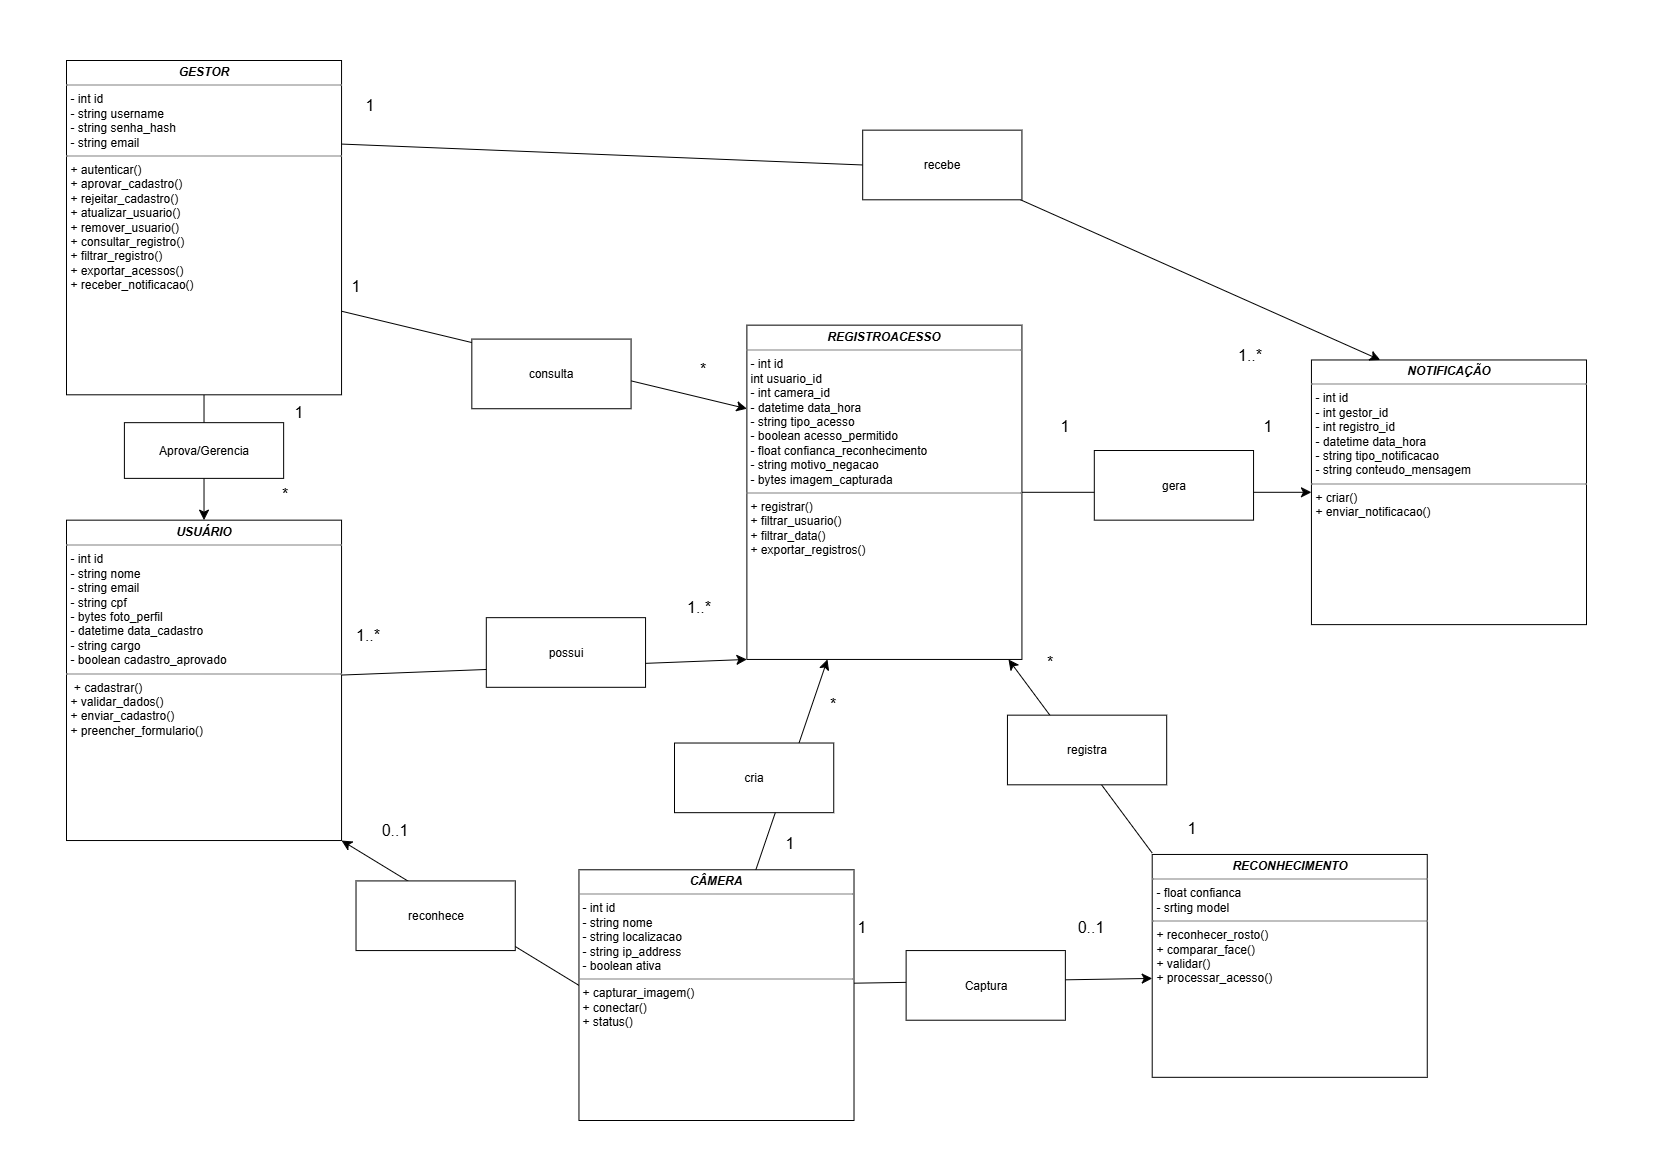

The diagram above was exported from draw.io. Its source (the exported page's mxGraphModel, read from the mxfile embedded in the PNG):
<mxGraphModel dx="2037" dy="1110" grid="1" gridSize="10" guides="1" tooltips="1" connect="1" arrows="1" fold="1" page="1" pageScale="1" pageWidth="827" pageHeight="1169" background="none" math="0" shadow="0">
  <root>
    <mxCell id="0" />
    <mxCell id="1" parent="0" />
    <mxCell id="6Rqee4M5BnXoSw8v4_QC-3" value="" style="group" vertex="1" connectable="0" parent="1">
      <mxGeometry x="66" y="60" width="1520" height="1060" as="geometry" />
    </mxCell>
    <mxCell id="qBvoSDXiW_7TUTJ4d13l-10" style="edgeStyle=none;curved=1;rounded=0;orthogonalLoop=1;jettySize=auto;html=1;exitX=0.5;exitY=1;exitDx=0;exitDy=0;entryX=0.5;entryY=0;entryDx=0;entryDy=0;fontSize=12;startSize=8;endSize=8;" parent="6Rqee4M5BnXoSw8v4_QC-3" source="qBvoSDXiW_7TUTJ4d13l-1" target="qBvoSDXiW_7TUTJ4d13l-2" edge="1">
      <mxGeometry relative="1" as="geometry" />
    </mxCell>
    <mxCell id="qBvoSDXiW_7TUTJ4d13l-29" style="edgeStyle=none;curved=1;rounded=0;orthogonalLoop=1;jettySize=auto;html=1;exitX=1;exitY=0.75;exitDx=0;exitDy=0;entryX=0;entryY=0.25;entryDx=0;entryDy=0;fontSize=12;startSize=8;endSize=8;" parent="6Rqee4M5BnXoSw8v4_QC-3" source="qBvoSDXiW_7TUTJ4d13l-1" target="qBvoSDXiW_7TUTJ4d13l-3" edge="1">
      <mxGeometry relative="1" as="geometry" />
    </mxCell>
    <mxCell id="qBvoSDXiW_7TUTJ4d13l-37" style="edgeStyle=none;curved=1;rounded=0;orthogonalLoop=1;jettySize=auto;html=1;exitX=1;exitY=0.25;exitDx=0;exitDy=0;entryX=0;entryY=0.5;entryDx=0;entryDy=0;fontSize=12;startSize=8;endSize=8;endArrow=none;endFill=0;" parent="6Rqee4M5BnXoSw8v4_QC-3" source="qBvoSDXiW_7TUTJ4d13l-1" target="qBvoSDXiW_7TUTJ4d13l-36" edge="1">
      <mxGeometry relative="1" as="geometry" />
    </mxCell>
    <mxCell id="qBvoSDXiW_7TUTJ4d13l-1" value="&lt;p style=&quot;margin:0px;margin-top:4px;text-align:center;&quot;&gt;&lt;i&gt;&lt;b&gt;GESTOR&lt;/b&gt;&lt;/i&gt;&lt;/p&gt;&lt;hr size=&quot;1&quot; style=&quot;border-style:solid;&quot;&gt;&lt;p style=&quot;margin:0px;margin-left:4px;&quot;&gt;- int id&lt;br&gt;- string username&lt;/p&gt;&lt;p style=&quot;margin:0px;margin-left:4px;&quot;&gt;- string senha_hash&lt;br&gt;- string email&lt;/p&gt;&lt;hr size=&quot;1&quot; style=&quot;border-style:solid;&quot;&gt;&lt;p style=&quot;margin:0px;margin-left:4px;&quot;&gt;+ autenticar()&lt;/p&gt;&lt;p style=&quot;margin:0px;margin-left:4px;&quot;&gt;+ aprovar_cadastro()&lt;/p&gt;&lt;p style=&quot;margin:0px;margin-left:4px;&quot;&gt;+ rejeitar_cadastro()&lt;/p&gt;&lt;p style=&quot;margin:0px;margin-left:4px;&quot;&gt;+ atualizar_usuario()&lt;/p&gt;&lt;p style=&quot;margin:0px;margin-left:4px;&quot;&gt;+ remover_usuario()&lt;/p&gt;&lt;p style=&quot;margin:0px;margin-left:4px;&quot;&gt;+ consultar_registro()&lt;/p&gt;&lt;p style=&quot;margin:0px;margin-left:4px;&quot;&gt;+ filtrar_registro()&lt;/p&gt;&lt;p style=&quot;margin:0px;margin-left:4px;&quot;&gt;+ exportar_acessos()&lt;/p&gt;&lt;p style=&quot;margin:0px;margin-left:4px;&quot;&gt;+ receber_notificacao()&lt;/p&gt;" style="verticalAlign=top;align=left;overflow=fill;html=1;whiteSpace=wrap;" parent="6Rqee4M5BnXoSw8v4_QC-3" vertex="1">
      <mxGeometry width="275.04761904761915" height="334.29697766097246" as="geometry" />
    </mxCell>
    <mxCell id="qBvoSDXiW_7TUTJ4d13l-30" style="edgeStyle=none;curved=1;rounded=0;orthogonalLoop=1;jettySize=auto;html=1;entryX=0;entryY=1;entryDx=0;entryDy=0;fontSize=12;startSize=8;endSize=8;" parent="6Rqee4M5BnXoSw8v4_QC-3" source="qBvoSDXiW_7TUTJ4d13l-2" target="qBvoSDXiW_7TUTJ4d13l-3" edge="1">
      <mxGeometry relative="1" as="geometry" />
    </mxCell>
    <mxCell id="qBvoSDXiW_7TUTJ4d13l-2" value="&lt;p style=&quot;margin:0px;margin-top:4px;text-align:center;&quot;&gt;&lt;i&gt;&lt;b&gt;USUÁRIO&lt;/b&gt;&lt;/i&gt;&lt;/p&gt;&lt;hr size=&quot;1&quot; style=&quot;border-style:solid;&quot;&gt;&lt;p style=&quot;margin:0px;margin-left:4px;&quot;&gt;- int id&lt;/p&gt;&lt;p style=&quot;margin:0px;margin-left:4px;&quot;&gt;- string nome&lt;/p&gt;&lt;p style=&quot;margin:0px;margin-left:4px;&quot;&gt;- string email&lt;/p&gt;&lt;p style=&quot;margin:0px;margin-left:4px;&quot;&gt;- string cpf&lt;/p&gt;&lt;p style=&quot;margin:0px;margin-left:4px;&quot;&gt;- bytes foto_perfil&lt;/p&gt;&lt;p style=&quot;margin:0px;margin-left:4px;&quot;&gt;- datetime data_cadastro&lt;/p&gt;&lt;p style=&quot;margin:0px;margin-left:4px;&quot;&gt;- string cargo&lt;/p&gt;&lt;p style=&quot;margin:0px;margin-left:4px;&quot;&gt;- boolean cadastro_aprovado&lt;/p&gt;&lt;hr size=&quot;1&quot; style=&quot;border-style:solid;&quot;&gt;&lt;p style=&quot;margin:0px;margin-left:4px;&quot;&gt;&amp;nbsp;+ cadastrar()&lt;/p&gt;&lt;p style=&quot;margin:0px;margin-left:4px;&quot;&gt;+ validar_dados()&lt;/p&gt;&lt;p style=&quot;margin:0px;margin-left:4px;&quot;&gt;+ enviar_cadastro()&lt;/p&gt;&lt;p style=&quot;margin:0px;margin-left:4px;&quot;&gt;+ preencher_formulario()&lt;/p&gt;" style="verticalAlign=top;align=left;overflow=fill;html=1;whiteSpace=wrap;" parent="6Rqee4M5BnXoSw8v4_QC-3" vertex="1">
      <mxGeometry y="459.65834428383704" width="275.04761904761915" height="320.36793692509855" as="geometry" />
    </mxCell>
    <mxCell id="qBvoSDXiW_7TUTJ4d13l-35" style="edgeStyle=none;curved=1;rounded=0;orthogonalLoop=1;jettySize=auto;html=1;exitX=1;exitY=0.5;exitDx=0;exitDy=0;entryX=0;entryY=0.5;entryDx=0;entryDy=0;fontSize=12;startSize=8;endSize=8;" parent="6Rqee4M5BnXoSw8v4_QC-3" source="qBvoSDXiW_7TUTJ4d13l-3" target="qBvoSDXiW_7TUTJ4d13l-5" edge="1">
      <mxGeometry relative="1" as="geometry" />
    </mxCell>
    <mxCell id="qBvoSDXiW_7TUTJ4d13l-3" value="&lt;p style=&quot;margin:0px;margin-top:4px;text-align:center;&quot;&gt;&lt;i&gt;&lt;b&gt;REGISTROACESSO&lt;/b&gt;&lt;/i&gt;&lt;/p&gt;&lt;hr size=&quot;1&quot; style=&quot;border-style:solid;&quot;&gt;&lt;p style=&quot;margin:0px;margin-left:4px;&quot;&gt;- int id&lt;/p&gt;&lt;p style=&quot;margin:0px;margin-left:4px;&quot;&gt;int usuario_id&lt;/p&gt;&lt;p style=&quot;margin:0px;margin-left:4px;&quot;&gt;- int camera_id&lt;/p&gt;&lt;p style=&quot;margin:0px;margin-left:4px;&quot;&gt;- datetime data_hora&lt;/p&gt;&lt;p style=&quot;margin:0px;margin-left:4px;&quot;&gt;- string tipo_acesso&lt;/p&gt;&lt;p style=&quot;margin:0px;margin-left:4px;&quot;&gt;- boolean acesso_permitido&lt;/p&gt;&lt;p style=&quot;margin:0px;margin-left:4px;&quot;&gt;- float confianca_reconhecimento&lt;/p&gt;&lt;p style=&quot;margin:0px;margin-left:4px;&quot;&gt;- string motivo_negacao&lt;/p&gt;&lt;p style=&quot;margin:0px;margin-left:4px;&quot;&gt;- bytes imagem_capturada&lt;/p&gt;&lt;hr size=&quot;1&quot; style=&quot;border-style:solid;&quot;&gt;&lt;p style=&quot;margin:0px;margin-left:4px;&quot;&gt;+ registrar()&lt;/p&gt;&lt;p style=&quot;margin:0px;margin-left:4px;&quot;&gt;+ filtrar_usuario()&lt;/p&gt;&lt;p style=&quot;margin:0px;margin-left:4px;&quot;&gt;+ filtrar_data()&lt;/p&gt;&lt;p style=&quot;margin:0px;margin-left:4px;&quot;&gt;+ exportar_registros()&lt;/p&gt;" style="verticalAlign=top;align=left;overflow=fill;html=1;whiteSpace=wrap;" parent="6Rqee4M5BnXoSw8v4_QC-3" vertex="1">
      <mxGeometry x="680.3809523809525" y="264.6517739816031" width="275.04761904761915" height="334.29697766097246" as="geometry" />
    </mxCell>
    <mxCell id="qBvoSDXiW_7TUTJ4d13l-26" style="edgeStyle=none;curved=1;rounded=0;orthogonalLoop=1;jettySize=auto;html=1;exitX=0;exitY=0;exitDx=0;exitDy=0;fontSize=12;startSize=8;endSize=8;" parent="6Rqee4M5BnXoSw8v4_QC-3" target="qBvoSDXiW_7TUTJ4d13l-3" edge="1">
      <mxGeometry relative="1" as="geometry">
        <mxPoint x="1085.7142857142862" y="792.5624178712221" as="sourcePoint" />
      </mxGeometry>
    </mxCell>
    <mxCell id="qBvoSDXiW_7TUTJ4d13l-5" value="&lt;p style=&quot;margin:0px;margin-top:4px;text-align:center;&quot;&gt;&lt;i&gt;&lt;b&gt;NOTIFICAÇÃO&lt;/b&gt;&lt;/i&gt;&lt;/p&gt;&lt;hr size=&quot;1&quot; style=&quot;border-style:solid;&quot;&gt;&lt;p style=&quot;margin:0px;margin-left:4px;&quot;&gt;- int id&lt;/p&gt;&lt;p style=&quot;margin:0px;margin-left:4px;&quot;&gt;- int gestor_id&lt;/p&gt;&lt;p style=&quot;margin:0px;margin-left:4px;&quot;&gt;- int registro_id&lt;/p&gt;&lt;p style=&quot;margin:0px;margin-left:4px;&quot;&gt;- datetime data_hora&lt;/p&gt;&lt;p style=&quot;margin:0px;margin-left:4px;&quot;&gt;- string tipo_notificacao&lt;/p&gt;&lt;p style=&quot;margin:0px;margin-left:4px;&quot;&gt;- string conteudo_mensagem&lt;/p&gt;&lt;hr size=&quot;1&quot; style=&quot;border-style:solid;&quot;&gt;&lt;p style=&quot;margin:0px;margin-left:4px;&quot;&gt;+ criar()&lt;/p&gt;&lt;p style=&quot;margin:0px;margin-left:4px;&quot;&gt;+ enviar_notificacao()&lt;/p&gt;" style="verticalAlign=top;align=left;overflow=fill;html=1;whiteSpace=wrap;" parent="6Rqee4M5BnXoSw8v4_QC-3" vertex="1">
      <mxGeometry x="1244.9523809523816" y="299.4743758212878" width="275.04761904761915" height="264.6517739816031" as="geometry" />
    </mxCell>
    <mxCell id="qBvoSDXiW_7TUTJ4d13l-18" style="edgeStyle=none;curved=1;rounded=0;orthogonalLoop=1;jettySize=auto;html=1;exitX=0;exitY=0.5;exitDx=0;exitDy=0;entryX=1;entryY=1;entryDx=0;entryDy=0;fontSize=12;startSize=8;endSize=8;" parent="6Rqee4M5BnXoSw8v4_QC-3" target="qBvoSDXiW_7TUTJ4d13l-2" edge="1">
      <mxGeometry relative="1" as="geometry">
        <mxPoint x="512.4571428571429" y="924.8883048620237" as="sourcePoint" />
      </mxGeometry>
    </mxCell>
    <mxCell id="qBvoSDXiW_7TUTJ4d13l-22" style="edgeStyle=none;curved=1;rounded=0;orthogonalLoop=1;jettySize=auto;html=1;entryX=0;entryY=0.5;entryDx=0;entryDy=0;fontSize=12;startSize=8;endSize=8;" parent="6Rqee4M5BnXoSw8v4_QC-3" edge="1">
      <mxGeometry relative="1" as="geometry">
        <mxPoint x="787.5047619047621" y="922.6902004269605" as="sourcePoint" />
        <mxPoint x="1085.7142857142862" y="917.9237844940867" as="targetPoint" />
      </mxGeometry>
    </mxCell>
    <mxCell id="qBvoSDXiW_7TUTJ4d13l-33" style="edgeStyle=none;curved=1;rounded=0;orthogonalLoop=1;jettySize=auto;html=1;fontSize=12;startSize=8;endSize=8;" parent="6Rqee4M5BnXoSw8v4_QC-3" target="qBvoSDXiW_7TUTJ4d13l-3" edge="1">
      <mxGeometry relative="1" as="geometry">
        <mxPoint x="687.929835889158" y="813.4559789750328" as="sourcePoint" />
      </mxGeometry>
    </mxCell>
    <mxCell id="qBvoSDXiW_7TUTJ4d13l-17" value="Aprova/Gerencia" style="html=1;whiteSpace=wrap;" parent="6Rqee4M5BnXoSw8v4_QC-3" vertex="1">
      <mxGeometry x="57.90476190476193" y="362.1550591327201" width="159.2380952380953" height="55.7161629434954" as="geometry" />
    </mxCell>
    <mxCell id="qBvoSDXiW_7TUTJ4d13l-19" value="reconhece" style="html=1;whiteSpace=wrap;" parent="6Rqee4M5BnXoSw8v4_QC-3" vertex="1">
      <mxGeometry x="289.52380952380963" y="820.4204993429698" width="159.2380952380953" height="69.64520367936926" as="geometry" />
    </mxCell>
    <mxCell id="qBvoSDXiW_7TUTJ4d13l-21" value="Captura" style="html=1;whiteSpace=wrap;" parent="6Rqee4M5BnXoSw8v4_QC-3" vertex="1">
      <mxGeometry x="839.6190476190479" y="890.065703022339" width="159.2380952380953" height="69.64520367936926" as="geometry" />
    </mxCell>
    <mxCell id="qBvoSDXiW_7TUTJ4d13l-24" value="registra" style="html=1;whiteSpace=wrap;" parent="6Rqee4M5BnXoSw8v4_QC-3" vertex="1">
      <mxGeometry x="940.9523809523812" y="654.664914586071" width="159.2380952380953" height="69.64520367936926" as="geometry" />
    </mxCell>
    <mxCell id="qBvoSDXiW_7TUTJ4d13l-27" value="possui" style="html=1;whiteSpace=wrap;" parent="6Rqee4M5BnXoSw8v4_QC-3" vertex="1">
      <mxGeometry x="419.80952380952397" y="557.1616294349541" width="159.2380952380953" height="69.64520367936926" as="geometry" />
    </mxCell>
    <mxCell id="qBvoSDXiW_7TUTJ4d13l-28" value="consulta" style="html=1;whiteSpace=wrap;" parent="6Rqee4M5BnXoSw8v4_QC-3" vertex="1">
      <mxGeometry x="405.3333333333334" y="278.58081471747704" width="159.2380952380953" height="69.64520367936926" as="geometry" />
    </mxCell>
    <mxCell id="qBvoSDXiW_7TUTJ4d13l-32" value="cria" style="html=1;whiteSpace=wrap;" parent="6Rqee4M5BnXoSw8v4_QC-3" vertex="1">
      <mxGeometry x="608.0000000000001" y="682.5229960578187" width="159.2380952380953" height="69.64520367936926" as="geometry" />
    </mxCell>
    <mxCell id="qBvoSDXiW_7TUTJ4d13l-34" value="gera" style="html=1;whiteSpace=wrap;" parent="6Rqee4M5BnXoSw8v4_QC-3" vertex="1">
      <mxGeometry x="1027.809523809524" y="390.0131406044678" width="159.2380952380953" height="69.64520367936926" as="geometry" />
    </mxCell>
    <mxCell id="qBvoSDXiW_7TUTJ4d13l-38" style="edgeStyle=none;curved=1;rounded=0;orthogonalLoop=1;jettySize=auto;html=1;entryX=0.25;entryY=0;entryDx=0;entryDy=0;fontSize=12;startSize=8;endSize=8;" parent="6Rqee4M5BnXoSw8v4_QC-3" source="qBvoSDXiW_7TUTJ4d13l-36" target="qBvoSDXiW_7TUTJ4d13l-5" edge="1">
      <mxGeometry relative="1" as="geometry" />
    </mxCell>
    <mxCell id="qBvoSDXiW_7TUTJ4d13l-36" value="recebe" style="html=1;whiteSpace=wrap;" parent="6Rqee4M5BnXoSw8v4_QC-3" vertex="1">
      <mxGeometry x="796.1904761904765" y="69.64520367936926" width="159.2380952380953" height="69.64520367936926" as="geometry" />
    </mxCell>
    <mxCell id="qBvoSDXiW_7TUTJ4d13l-39" value="*" style="text;html=1;align=center;verticalAlign=middle;resizable=0;points=[];autosize=1;strokeColor=none;fillColor=none;fontSize=16;" parent="6Rqee4M5BnXoSw8v4_QC-3" vertex="1">
      <mxGeometry x="202.6666666666667" y="417.8712220762155" width="30" height="30" as="geometry" />
    </mxCell>
    <mxCell id="qBvoSDXiW_7TUTJ4d13l-40" value="1" style="text;html=1;align=center;verticalAlign=middle;resizable=0;points=[];autosize=1;strokeColor=none;fillColor=none;fontSize=16;" parent="6Rqee4M5BnXoSw8v4_QC-3" vertex="1">
      <mxGeometry x="217.14285714285722" y="335.6898817345598" width="30" height="30" as="geometry" />
    </mxCell>
    <mxCell id="qBvoSDXiW_7TUTJ4d13l-41" value="1" style="text;html=1;align=center;verticalAlign=middle;resizable=0;points=[];autosize=1;strokeColor=none;fillColor=none;fontSize=16;" parent="6Rqee4M5BnXoSw8v4_QC-3" vertex="1">
      <mxGeometry x="273.60000000000014" y="210.32851511169517" width="30" height="30" as="geometry" />
    </mxCell>
    <mxCell id="qBvoSDXiW_7TUTJ4d13l-42" value="*" style="text;html=1;align=center;verticalAlign=middle;resizable=0;points=[];autosize=1;strokeColor=none;fillColor=none;fontSize=16;" parent="6Rqee4M5BnXoSw8v4_QC-3" vertex="1">
      <mxGeometry x="621.0285714285716" y="292.50985545335084" width="30" height="30" as="geometry" />
    </mxCell>
    <mxCell id="qBvoSDXiW_7TUTJ4d13l-43" value="1" style="text;html=1;align=center;verticalAlign=middle;resizable=0;points=[];autosize=1;strokeColor=none;fillColor=none;fontSize=16;" parent="6Rqee4M5BnXoSw8v4_QC-3" vertex="1">
      <mxGeometry x="1110.3238095238098" y="752.1681997371879" width="30" height="30" as="geometry" />
    </mxCell>
    <mxCell id="qBvoSDXiW_7TUTJ4d13l-44" value="*" style="text;html=1;align=center;verticalAlign=middle;resizable=0;points=[];autosize=1;strokeColor=none;fillColor=none;fontSize=16;" parent="6Rqee4M5BnXoSw8v4_QC-3" vertex="1">
      <mxGeometry x="968.4571428571433" y="586.4126149802892" width="30" height="30" as="geometry" />
    </mxCell>
    <mxCell id="qBvoSDXiW_7TUTJ4d13l-45" value="0..1" style="text;html=1;align=center;verticalAlign=middle;resizable=0;points=[];autosize=1;strokeColor=none;fillColor=none;fontSize=16;" parent="6Rqee4M5BnXoSw8v4_QC-3" vertex="1">
      <mxGeometry x="302.5523809523811" y="753.5611038107752" width="50" height="30" as="geometry" />
    </mxCell>
    <mxCell id="qBvoSDXiW_7TUTJ4d13l-46" value="0..1" style="text;html=1;align=center;verticalAlign=middle;resizable=0;points=[];autosize=1;strokeColor=none;fillColor=none;fontSize=16;" parent="6Rqee4M5BnXoSw8v4_QC-3" vertex="1">
      <mxGeometry x="998.8571428571431" y="851.0643889618923" width="50" height="30" as="geometry" />
    </mxCell>
    <mxCell id="qBvoSDXiW_7TUTJ4d13l-47" value="1..*" style="text;html=1;align=center;verticalAlign=middle;resizable=0;points=[];autosize=1;strokeColor=none;fillColor=none;fontSize=16;" parent="6Rqee4M5BnXoSw8v4_QC-3" vertex="1">
      <mxGeometry x="1158.0952380952385" y="278.58081471747704" width="50" height="30" as="geometry" />
    </mxCell>
    <mxCell id="qBvoSDXiW_7TUTJ4d13l-48" value="1" style="text;html=1;align=center;verticalAlign=middle;resizable=0;points=[];autosize=1;strokeColor=none;fillColor=none;fontSize=16;" parent="6Rqee4M5BnXoSw8v4_QC-3" vertex="1">
      <mxGeometry x="707.8857142857146" y="767.4901445466492" width="30" height="30" as="geometry" />
    </mxCell>
    <mxCell id="qBvoSDXiW_7TUTJ4d13l-49" value="*" style="text;html=1;align=center;verticalAlign=middle;resizable=0;points=[];autosize=1;strokeColor=none;fillColor=none;fontSize=16;" parent="6Rqee4M5BnXoSw8v4_QC-3" vertex="1">
      <mxGeometry x="751.3142857142859" y="628.1997371879107" width="30" height="30" as="geometry" />
    </mxCell>
    <mxCell id="qBvoSDXiW_7TUTJ4d13l-50" value="1" style="text;html=1;align=center;verticalAlign=middle;resizable=0;points=[];autosize=1;strokeColor=none;fillColor=none;fontSize=16;" parent="6Rqee4M5BnXoSw8v4_QC-3" vertex="1">
      <mxGeometry x="288.07619047619056" y="29.250985545335087" width="30" height="30" as="geometry" />
    </mxCell>
    <mxCell id="qBvoSDXiW_7TUTJ4d13l-51" value="1..*" style="text;html=1;align=center;verticalAlign=middle;resizable=0;points=[];autosize=1;strokeColor=none;fillColor=none;fontSize=16;" parent="6Rqee4M5BnXoSw8v4_QC-3" vertex="1">
      <mxGeometry x="276.49523809523816" y="558.5545335085413" width="50" height="30" as="geometry" />
    </mxCell>
    <mxCell id="qBvoSDXiW_7TUTJ4d13l-52" value="1..*" style="text;html=1;align=center;verticalAlign=middle;resizable=0;points=[];autosize=1;strokeColor=none;fillColor=none;fontSize=16;" parent="6Rqee4M5BnXoSw8v4_QC-3" vertex="1">
      <mxGeometry x="606.5523809523811" y="530.6964520367937" width="50" height="30" as="geometry" />
    </mxCell>
    <mxCell id="qBvoSDXiW_7TUTJ4d13l-53" value="1" style="text;html=1;align=center;verticalAlign=middle;resizable=0;points=[];autosize=1;strokeColor=none;fillColor=none;fontSize=16;" parent="6Rqee4M5BnXoSw8v4_QC-3" vertex="1">
      <mxGeometry x="780.266666666667" y="851.0643889618923" width="30" height="30" as="geometry" />
    </mxCell>
    <mxCell id="qBvoSDXiW_7TUTJ4d13l-54" value="1" style="text;html=1;align=center;verticalAlign=middle;resizable=0;points=[];autosize=1;strokeColor=none;fillColor=none;fontSize=16;" parent="6Rqee4M5BnXoSw8v4_QC-3" vertex="1">
      <mxGeometry x="982.9333333333336" y="349.61892247043363" width="30" height="30" as="geometry" />
    </mxCell>
    <mxCell id="qBvoSDXiW_7TUTJ4d13l-55" value="1" style="text;html=1;align=center;verticalAlign=middle;resizable=0;points=[];autosize=1;strokeColor=none;fillColor=none;fontSize=16;" parent="6Rqee4M5BnXoSw8v4_QC-3" vertex="1">
      <mxGeometry x="1185.6000000000006" y="349.61892247043363" width="30" height="30" as="geometry" />
    </mxCell>
    <mxCell id="lqc3kim1U7g40bsWcNff-4" value="&lt;p style=&quot;margin:0px;margin-top:4px;text-align:center;&quot;&gt;&lt;i&gt;&lt;b&gt;RECONHECIMENTO&lt;/b&gt;&lt;/i&gt;&lt;/p&gt;&lt;hr size=&quot;1&quot; style=&quot;border-style:solid;&quot;&gt;&lt;p style=&quot;margin:0px;margin-left:4px;&quot;&gt;- float confianca&lt;br&gt;- srting model&lt;/p&gt;&lt;hr size=&quot;1&quot; style=&quot;border-style:solid;&quot;&gt;&lt;p style=&quot;margin:0px;margin-left:4px;&quot;&gt;+ reconhecer_rosto()&lt;/p&gt;&lt;p style=&quot;margin:0px;margin-left:4px;&quot;&gt;+ comparar_face()&lt;/p&gt;&lt;p style=&quot;margin:0px;margin-left:4px;&quot;&gt;+ validar()&lt;/p&gt;&lt;p style=&quot;margin:0px;margin-left:4px;&quot;&gt;+ processar_acesso()&lt;br&gt;&lt;/p&gt;" style="verticalAlign=top;align=left;overflow=fill;html=1;whiteSpace=wrap;" parent="6Rqee4M5BnXoSw8v4_QC-3" vertex="1">
      <mxGeometry x="1085.7142857142862" y="793.9553219448096" width="275.04761904761915" height="222.8646517739816" as="geometry" />
    </mxCell>
    <mxCell id="lqc3kim1U7g40bsWcNff-5" value="&lt;p style=&quot;margin:0px;margin-top:4px;text-align:center;&quot;&gt;&lt;i&gt;&lt;b&gt;CÂMERA&lt;/b&gt;&lt;/i&gt;&lt;/p&gt;&lt;hr size=&quot;1&quot; style=&quot;border-style:solid;&quot;&gt;&lt;p style=&quot;margin:0px;margin-left:4px;&quot;&gt;- int id&lt;/p&gt;&lt;p style=&quot;margin:0px;margin-left:4px;&quot;&gt;- string nome&lt;/p&gt;&lt;p style=&quot;margin:0px;margin-left:4px;&quot;&gt;- string localizacao&lt;/p&gt;&lt;p style=&quot;margin:0px;margin-left:4px;&quot;&gt;- string ip_address&lt;/p&gt;&lt;p style=&quot;margin:0px;margin-left:4px;&quot;&gt;- boolean ativa&lt;/p&gt;&lt;hr size=&quot;1&quot; style=&quot;border-style:solid;&quot;&gt;&lt;p style=&quot;margin:0px;margin-left:4px;&quot;&gt;+ capturar_imagem()&lt;/p&gt;&lt;p style=&quot;margin:0px;margin-left:4px;&quot;&gt;+ conectar()&lt;/p&gt;&lt;p style=&quot;margin:0px;margin-left:4px;&quot;&gt;+ status()&lt;br&gt;&lt;/p&gt;" style="verticalAlign=top;align=left;overflow=fill;html=1;whiteSpace=wrap;" parent="6Rqee4M5BnXoSw8v4_QC-3" vertex="1">
      <mxGeometry x="512.4571428571429" y="809.2772667542707" width="275.04761904761915" height="250.7227332457293" as="geometry" />
    </mxCell>
  </root>
</mxGraphModel>